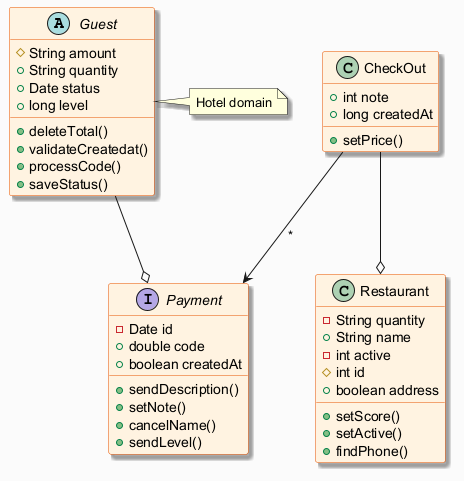

The diagram above was rendered by PlantUML. Its source (embedded in the PNG):
@startuml
skinparam backgroundColor #FAFAFA
skinparam classBackgroundColor #FFF3E0
skinparam classBorderColor #E65100
skinparam shadowing true
abstract class Guest {
  #String amount
  +String quantity
  +Date status
  +long level
  +deleteTotal()
  +validateCreatedat()
  +processCode()
  +saveStatus()
}
class Restaurant {
  -String quantity
  +String name
  -int active
  #int id
  +boolean address
  +setScore()
  +setActive()
  +findPhone()
}
class CheckOut {
  +int note
  +long createdAt
  +setPrice()
}
interface Payment {
  -Date id
  +double code
  +boolean createdAt
  +sendDescription()
  +setNote()
  +cancelName()
  +sendLevel()
}
CheckOut --> Payment : "*"
Guest --o Payment
CheckOut --o Restaurant
note right of Guest : Hotel domain
@enduml